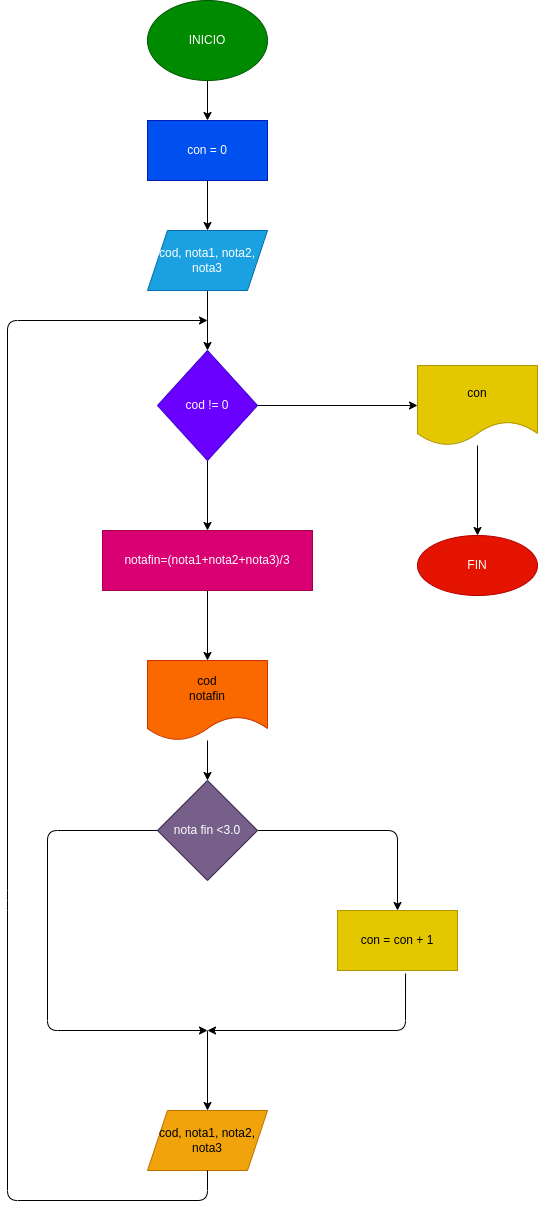

The diagram above was exported from draw.io. Its source (the exported page's mxGraphModel, read from the mxfile embedded in the PNG):
<mxGraphModel dx="592" dy="459" grid="1" gridSize="10" guides="1" tooltips="1" connect="1" arrows="1" fold="1" page="1" pageScale="1" pageWidth="827" pageHeight="1169" math="0" shadow="0">
  <root>
    <mxCell id="0" />
    <mxCell id="1" parent="0" />
    <mxCell id="4" value="" style="edgeStyle=none;html=1;" edge="1" parent="1" source="2" target="3">
      <mxGeometry relative="1" as="geometry" />
    </mxCell>
    <mxCell id="2" value="INICIO" style="ellipse;whiteSpace=wrap;html=1;fillColor=#008a00;fontColor=#ffffff;strokeColor=#005700;" vertex="1" parent="1">
      <mxGeometry x="260" y="10" width="120" height="80" as="geometry" />
    </mxCell>
    <mxCell id="6" value="" style="edgeStyle=none;html=1;" edge="1" parent="1" source="3" target="5">
      <mxGeometry relative="1" as="geometry" />
    </mxCell>
    <mxCell id="3" value="con = 0" style="whiteSpace=wrap;html=1;fillColor=#0050ef;fontColor=#ffffff;strokeColor=#001DBC;" vertex="1" parent="1">
      <mxGeometry x="260" y="130" width="120" height="60" as="geometry" />
    </mxCell>
    <mxCell id="8" value="" style="edgeStyle=none;html=1;" edge="1" parent="1" source="5" target="7">
      <mxGeometry relative="1" as="geometry" />
    </mxCell>
    <mxCell id="5" value="cod, nota1, nota2, nota3" style="shape=parallelogram;perimeter=parallelogramPerimeter;whiteSpace=wrap;html=1;fixedSize=1;fillColor=#1ba1e2;fontColor=#ffffff;strokeColor=#006EAF;" vertex="1" parent="1">
      <mxGeometry x="260" y="240" width="120" height="60" as="geometry" />
    </mxCell>
    <mxCell id="10" value="" style="edgeStyle=none;html=1;" edge="1" parent="1" source="7" target="9">
      <mxGeometry relative="1" as="geometry" />
    </mxCell>
    <mxCell id="24" value="" style="edgeStyle=none;html=1;" edge="1" parent="1" source="7" target="23">
      <mxGeometry relative="1" as="geometry" />
    </mxCell>
    <mxCell id="7" value="cod != 0" style="rhombus;whiteSpace=wrap;html=1;fillColor=#6a00ff;fontColor=#ffffff;strokeColor=#3700CC;" vertex="1" parent="1">
      <mxGeometry x="270" y="360" width="100" height="110" as="geometry" />
    </mxCell>
    <mxCell id="12" value="" style="edgeStyle=none;html=1;" edge="1" parent="1" source="9" target="11">
      <mxGeometry relative="1" as="geometry" />
    </mxCell>
    <mxCell id="9" value="notafin=(nota1+nota2+nota3)/3" style="whiteSpace=wrap;html=1;fillColor=#d80073;fontColor=#ffffff;strokeColor=#A50040;" vertex="1" parent="1">
      <mxGeometry x="215" y="540" width="210" height="60" as="geometry" />
    </mxCell>
    <mxCell id="14" value="" style="edgeStyle=none;html=1;" edge="1" parent="1" source="11" target="13">
      <mxGeometry relative="1" as="geometry" />
    </mxCell>
    <mxCell id="11" value="cod&lt;br&gt;notafin" style="shape=document;whiteSpace=wrap;html=1;boundedLbl=1;fillColor=#fa6800;fontColor=#000000;strokeColor=#C73500;" vertex="1" parent="1">
      <mxGeometry x="260" y="670" width="120" height="80" as="geometry" />
    </mxCell>
    <mxCell id="16" value="" style="edgeStyle=none;html=1;" edge="1" parent="1" source="13" target="15">
      <mxGeometry relative="1" as="geometry">
        <Array as="points">
          <mxPoint x="510" y="840" />
        </Array>
      </mxGeometry>
    </mxCell>
    <mxCell id="13" value="nota fin &amp;lt;3.0" style="rhombus;whiteSpace=wrap;html=1;fillColor=#76608a;fontColor=#ffffff;strokeColor=#432D57;" vertex="1" parent="1">
      <mxGeometry x="270" y="790" width="100" height="100" as="geometry" />
    </mxCell>
    <mxCell id="15" value="con = con + 1" style="whiteSpace=wrap;html=1;fillColor=#e3c800;fontColor=#000000;strokeColor=#B09500;" vertex="1" parent="1">
      <mxGeometry x="450" y="920" width="120" height="60" as="geometry" />
    </mxCell>
    <mxCell id="17" value="" style="endArrow=classic;html=1;exitX=0;exitY=0.5;exitDx=0;exitDy=0;" edge="1" parent="1" source="13">
      <mxGeometry width="50" height="50" relative="1" as="geometry">
        <mxPoint x="280" y="940" as="sourcePoint" />
        <mxPoint x="320" y="1040" as="targetPoint" />
        <Array as="points">
          <mxPoint x="160" y="840" />
          <mxPoint x="160" y="1040" />
        </Array>
      </mxGeometry>
    </mxCell>
    <mxCell id="18" value="" style="endArrow=classic;html=1;exitX=0.567;exitY=1.05;exitDx=0;exitDy=0;exitPerimeter=0;" edge="1" parent="1" source="15">
      <mxGeometry width="50" height="50" relative="1" as="geometry">
        <mxPoint x="280" y="960" as="sourcePoint" />
        <mxPoint x="320" y="1040" as="targetPoint" />
        <Array as="points">
          <mxPoint x="518" y="1040" />
        </Array>
      </mxGeometry>
    </mxCell>
    <mxCell id="19" value="" style="endArrow=classic;html=1;" edge="1" parent="1" target="20">
      <mxGeometry width="50" height="50" relative="1" as="geometry">
        <mxPoint x="320" y="1040" as="sourcePoint" />
        <mxPoint x="320" y="1110" as="targetPoint" />
      </mxGeometry>
    </mxCell>
    <mxCell id="20" value="cod, nota1, nota2, nota3" style="shape=parallelogram;perimeter=parallelogramPerimeter;whiteSpace=wrap;html=1;fixedSize=1;fillColor=#f0a30a;fontColor=#000000;strokeColor=#BD7000;" vertex="1" parent="1">
      <mxGeometry x="260" y="1120" width="120" height="60" as="geometry" />
    </mxCell>
    <mxCell id="26" value="" style="edgeStyle=none;html=1;" edge="1" parent="1" source="23" target="25">
      <mxGeometry relative="1" as="geometry" />
    </mxCell>
    <mxCell id="23" value="con" style="shape=document;whiteSpace=wrap;html=1;boundedLbl=1;fillColor=#e3c800;fontColor=#000000;strokeColor=#B09500;" vertex="1" parent="1">
      <mxGeometry x="530" y="375" width="120" height="80" as="geometry" />
    </mxCell>
    <mxCell id="25" value="FIN" style="ellipse;whiteSpace=wrap;html=1;fillColor=#e51400;fontColor=#ffffff;strokeColor=#B20000;" vertex="1" parent="1">
      <mxGeometry x="530" y="545" width="120" height="60" as="geometry" />
    </mxCell>
    <mxCell id="27" value="" style="endArrow=classic;html=1;exitX=0.5;exitY=1;exitDx=0;exitDy=0;" edge="1" parent="1" source="20">
      <mxGeometry width="50" height="50" relative="1" as="geometry">
        <mxPoint x="310" y="1030" as="sourcePoint" />
        <mxPoint x="320" y="330" as="targetPoint" />
        <Array as="points">
          <mxPoint x="320" y="1210" />
          <mxPoint x="120" y="1210" />
          <mxPoint x="120" y="910" />
          <mxPoint x="120" y="330" />
        </Array>
      </mxGeometry>
    </mxCell>
  </root>
</mxGraphModel>